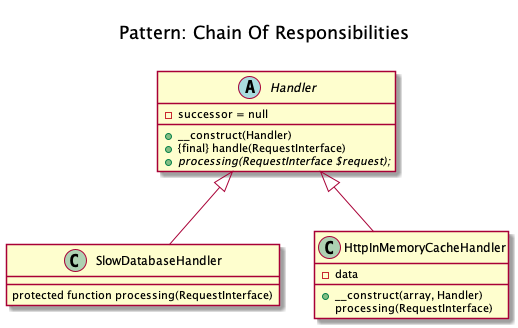

The diagram above was rendered by PlantUML. Its source (embedded in the PNG):
@startuml
    Title <size:20>\nPattern: Chain Of Responsibilities\n

    abstract Handler {
        - successor = null
        + __construct(Handler)
        + {final} handle(RequestInterface)
        + {abstract} processing(RequestInterface $request);
    }

    class SlowDatabaseHandler extends Handler {
        protected function processing(RequestInterface)
    }

    class HttpInMemoryCacheHandler extends Handler {
        - data
        + __construct(array, Handler)
processing(RequestInterface)
    }

@enduml